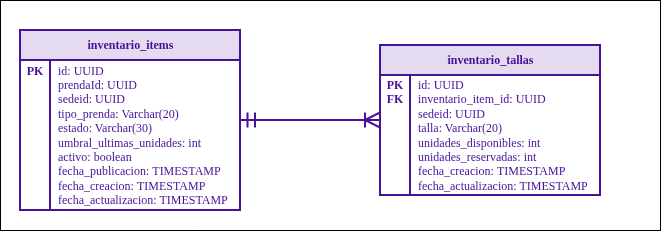

The diagram above was exported from draw.io. Its source (the exported page's mxGraphModel, read from the mxfile embedded in the PNG):
<mxGraphModel dx="745" dy="457" grid="1" gridSize="10" guides="1" tooltips="1" connect="1" arrows="1" fold="1" page="1" pageScale="1" pageWidth="827" pageHeight="1169" math="0" shadow="0">
  <root>
    <mxCell id="0" />
    <mxCell id="1" parent="0" />
    <mxCell id="pWLZR8VVdfx8kj4qDMCN-10" parent="1" style="rounded=0;whiteSpace=wrap;html=1;fillColor=light-dark(#FFFFFF,#FFFFFF);" value="" vertex="1">
      <mxGeometry height="230" width="660" x="10" y="40" as="geometry" />
    </mxCell>
    <mxCell id="pWLZR8VVdfx8kj4qDMCN-1" parent="1" style="shape=table;startSize=30;container=1;collapsible=0;childLayout=tableLayout;fixedRows=1;rowLines=0;fontStyle=1;align=center;resizeLast=1;html=1;strokeWidth=2;strokeColor=#48119A;fontFamily=poppins;fontSource=https%3A%2F%2Ffonts.googleapis.com%2Fcss%3Ffamily%3Dpoppins;fontColor=#48119A;swimlaneFillColor=default;fillColor=#E4DBF0;" value="inventario_items" vertex="1">
      <mxGeometry height="180" width="220" x="30" y="70" as="geometry" />
    </mxCell>
    <mxCell id="pWLZR8VVdfx8kj4qDMCN-2" parent="pWLZR8VVdfx8kj4qDMCN-1" style="shape=tableRow;horizontal=0;startSize=0;swimlaneHead=0;swimlaneBody=0;fillColor=none;collapsible=0;dropTarget=0;points=[[0,0.5],[1,0.5]];portConstraint=eastwest;top=0;left=0;right=0;bottom=0;fontFamily=poppins;fontSource=https%3A%2F%2Ffonts.googleapis.com%2Fcss%3Ffamily%3Dpoppins;fontColor=#48119A;connectable=0;" value="" vertex="1">
      <mxGeometry height="150" width="220" y="30" as="geometry" />
    </mxCell>
    <mxCell id="pWLZR8VVdfx8kj4qDMCN-3" parent="pWLZR8VVdfx8kj4qDMCN-2" style="shape=partialRectangle;connectable=0;fillColor=none;top=0;left=0;bottom=0;right=0;editable=1;overflow=hidden;whiteSpace=wrap;html=1;fontFamily=poppins;fontSource=https%3A%2F%2Ffonts.googleapis.com%2Fcss%3Ffamily%3Dpoppins;fontColor=#48119A;" value="&lt;b&gt;PK&lt;/b&gt;&lt;div&gt;&lt;b&gt;&lt;br&gt;&lt;/b&gt;&lt;/div&gt;&lt;div&gt;&lt;b&gt;&lt;br&gt;&lt;/b&gt;&lt;/div&gt;&lt;div&gt;&lt;b&gt;&lt;br&gt;&lt;/b&gt;&lt;/div&gt;&lt;div&gt;&lt;b&gt;&lt;br&gt;&lt;/b&gt;&lt;/div&gt;&lt;div&gt;&lt;b&gt;&lt;br&gt;&lt;/b&gt;&lt;div&gt;&lt;br&gt;&lt;/div&gt;&lt;div&gt;&lt;br&gt;&lt;/div&gt;&lt;div&gt;&lt;br&gt;&lt;/div&gt;&lt;div&gt;&lt;br&gt;&lt;/div&gt;&lt;/div&gt;" vertex="1">
      <mxGeometry height="150" width="30" as="geometry">
        <mxRectangle height="150" width="30" as="alternateBounds" />
      </mxGeometry>
    </mxCell>
    <mxCell id="pWLZR8VVdfx8kj4qDMCN-4" parent="pWLZR8VVdfx8kj4qDMCN-2" style="shape=partialRectangle;connectable=0;fillColor=none;top=0;left=0;bottom=0;right=0;align=left;spacingLeft=6;overflow=hidden;whiteSpace=wrap;html=1;fontFamily=poppins;fontSource=https%3A%2F%2Ffonts.googleapis.com%2Fcss%3Ffamily%3Dpoppins;fontColor=#48119A;" value="id: UUID&lt;div&gt;prendaId: UUID&lt;/div&gt;&lt;div&gt;sedeid: UUID&lt;/div&gt;&lt;div&gt;tipo_prenda: Varchar(20)&lt;/div&gt;&lt;div&gt;estado: Varchar(30)&lt;/div&gt;&lt;div&gt;umbral_ultimas_unidades: int&lt;/div&gt;&lt;div&gt;activo: boolean&lt;/div&gt;&lt;div&gt;fecha_publicacion:&amp;nbsp;&lt;span style=&quot;background-color: transparent; color: light-dark(rgb(72, 17, 154), rgb(234, 186, 255));&quot;&gt;TIMESTAMP&lt;/span&gt;&lt;/div&gt;&lt;div&gt;fecha_creacion:&amp;nbsp;&lt;span style=&quot;background-color: transparent; color: light-dark(rgb(72, 17, 154), rgb(234, 186, 255));&quot;&gt;TIMESTAMP&lt;/span&gt;&lt;/div&gt;&lt;div&gt;fecha_actualizacion: TIMESTAMP&lt;/div&gt;" vertex="1">
      <mxGeometry height="150" width="190" x="30" as="geometry">
        <mxRectangle height="150" width="190" as="alternateBounds" />
      </mxGeometry>
    </mxCell>
    <mxCell id="pWLZR8VVdfx8kj4qDMCN-5" edge="1" parent="1" source="pWLZR8VVdfx8kj4qDMCN-1" style="edgeStyle=entityRelationEdgeStyle;fontSize=12;html=1;endArrow=ERoneToMany;startArrow=ERmandOne;rounded=0;defaultLabelBackgroundColor=page;strokeWidth=2;strokeColor=#48119A;startSize=12;endSize=12;" value="">
      <mxGeometry height="100" relative="1" width="100" as="geometry">
        <mxPoint x="130" y="250" as="sourcePoint" />
        <mxPoint x="390" y="160" as="targetPoint" />
      </mxGeometry>
    </mxCell>
    <mxCell id="pWLZR8VVdfx8kj4qDMCN-6" parent="1" style="shape=table;startSize=30;container=1;collapsible=0;childLayout=tableLayout;fixedRows=1;rowLines=0;fontStyle=1;align=center;resizeLast=1;html=1;strokeWidth=2;strokeColor=#48119A;fontFamily=poppins;fontSource=https%3A%2F%2Ffonts.googleapis.com%2Fcss%3Ffamily%3Dpoppins;fontColor=#48119A;swimlaneFillColor=default;fillColor=#E4DBF0;" value="inventario_tallas" vertex="1">
      <mxGeometry height="150" width="220" x="390" y="85" as="geometry" />
    </mxCell>
    <mxCell id="pWLZR8VVdfx8kj4qDMCN-7" parent="pWLZR8VVdfx8kj4qDMCN-6" style="shape=tableRow;horizontal=0;startSize=0;swimlaneHead=0;swimlaneBody=0;fillColor=none;collapsible=0;dropTarget=0;points=[[0,0.5],[1,0.5]];portConstraint=eastwest;top=0;left=0;right=0;bottom=0;fontFamily=poppins;fontSource=https%3A%2F%2Ffonts.googleapis.com%2Fcss%3Ffamily%3Dpoppins;fontColor=#48119A;connectable=0;" value="" vertex="1">
      <mxGeometry height="120" width="220" y="30" as="geometry" />
    </mxCell>
    <mxCell id="pWLZR8VVdfx8kj4qDMCN-8" parent="pWLZR8VVdfx8kj4qDMCN-7" style="shape=partialRectangle;connectable=0;fillColor=none;top=0;left=0;bottom=0;right=0;editable=1;overflow=hidden;whiteSpace=wrap;html=1;fontFamily=poppins;fontSource=https%3A%2F%2Ffonts.googleapis.com%2Fcss%3Ffamily%3Dpoppins;fontColor=#48119A;" value="&lt;b&gt;PK&lt;/b&gt;&lt;div&gt;&lt;b&gt;FK&lt;/b&gt;&lt;/div&gt;&lt;div&gt;&lt;b&gt;&lt;br&gt;&lt;/b&gt;&lt;/div&gt;&lt;div&gt;&lt;b&gt;&lt;br&gt;&lt;/b&gt;&lt;/div&gt;&lt;div&gt;&lt;b&gt;&lt;br&gt;&lt;/b&gt;&lt;/div&gt;&lt;div&gt;&lt;b&gt;&lt;br&gt;&lt;/b&gt;&lt;div&gt;&lt;br&gt;&lt;/div&gt;&lt;div&gt;&lt;br&gt;&lt;/div&gt;&lt;div&gt;&lt;br&gt;&lt;/div&gt;&lt;div&gt;&lt;br&gt;&lt;/div&gt;&lt;/div&gt;" vertex="1">
      <mxGeometry height="120" width="30" as="geometry">
        <mxRectangle height="120" width="30" as="alternateBounds" />
      </mxGeometry>
    </mxCell>
    <mxCell id="pWLZR8VVdfx8kj4qDMCN-9" parent="pWLZR8VVdfx8kj4qDMCN-7" style="shape=partialRectangle;connectable=0;fillColor=none;top=0;left=0;bottom=0;right=0;align=left;spacingLeft=6;overflow=hidden;whiteSpace=wrap;html=1;fontFamily=poppins;fontSource=https%3A%2F%2Ffonts.googleapis.com%2Fcss%3Ffamily%3Dpoppins;fontColor=#48119A;" value="id: UUID&lt;div&gt;inventario_item_id: UUID&lt;/div&gt;&lt;div&gt;sedeid: UUID&lt;/div&gt;&lt;div&gt;talla: Varchar(20)&lt;/div&gt;&lt;div&gt;unidades_disponibles: int&lt;/div&gt;&lt;div&gt;unidades_reservadas: int&lt;/div&gt;&lt;div&gt;fecha_creacion:&amp;nbsp;&lt;span style=&quot;background-color: transparent; color: light-dark(rgb(72, 17, 154), rgb(234, 186, 255));&quot;&gt;TIMESTAMP&lt;/span&gt;&lt;/div&gt;&lt;div&gt;fecha_actualizacion: TIMESTAMP&lt;/div&gt;" vertex="1">
      <mxGeometry height="120" width="190" x="30" as="geometry">
        <mxRectangle height="120" width="190" as="alternateBounds" />
      </mxGeometry>
    </mxCell>
  </root>
</mxGraphModel>